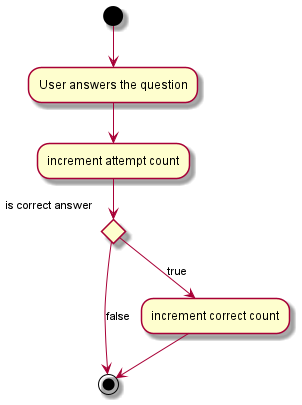

The diagram above was rendered by PlantUML. Its source (embedded in the PNG):
@startuml

(*) --> "User answers the question"
--> "increment attempt count"

if "is correct answer" then
    --> [true] "increment correct count"
    --> (*)
else
    -> [false] (*)

@enduml